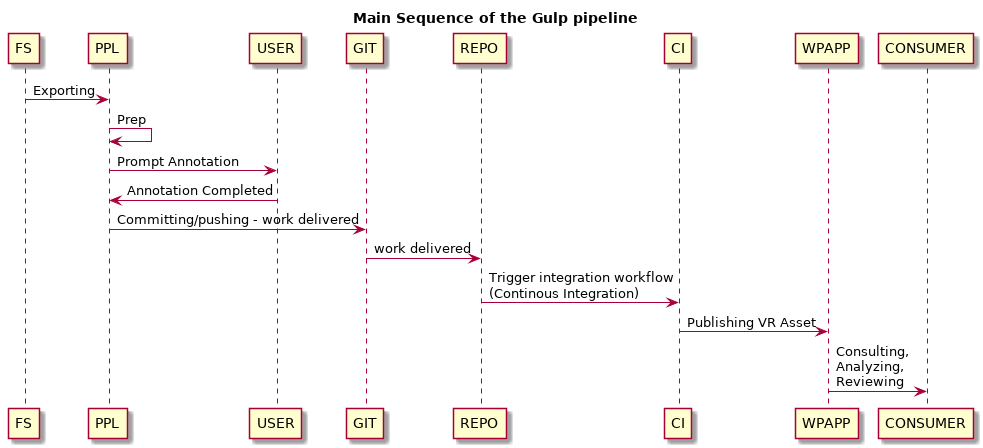

The diagram above was rendered by PlantUML. Its source (embedded in the PNG):
@startuml pipeline-gulp-sequence
title Main Sequence of the Gulp pipeline

FS -> PPL : Exporting
PPL -> PPL : Prep
PPL -> USER : Prompt Annotation
USER -> PPL : Annotation Completed
PPL -> GIT : Committing/pushing - work delivered
GIT -> REPO :  work delivered
REPO -> CI : Trigger integration workflow\n(Continous Integration)
CI -> WPAPP : Publishing VR Asset
WPAPP -> CONSUMER : Consulting, \nAnalyzing, \nReviewing

@enduml